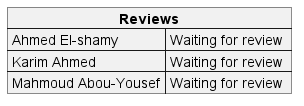

The diagram above was rendered by PlantUML. Its source (embedded in the PNG):
@startuml inline_umlgraph_13.png
json "<b>Reviews" as J {
"Ahmed El-shamy": "Waiting for review",
"Karim Ahmed": "Waiting for review ",
"Mahmoud Abou-Yousef": "Waiting for review"
}
@enduml